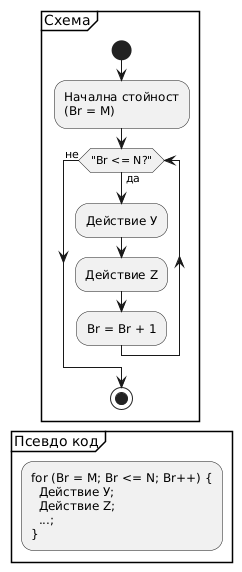

The diagram above was rendered by PlantUML. Its source (embedded in the PNG):
@startuml
partition "Схема" {
  start
  :Начална стойност\n(Br = M);
  while ("Br <= N?") is (да)
    :Действие У;
    :Действие Z;
    :Br = Br + 1;
  endwhile (не)
  stop
}

partition "Псевдо код" {
  :for (Br = M; Br <= N; Br++) {\n  Действие У;\n  Действие Z;\n  ...;\n};
}
@enduml